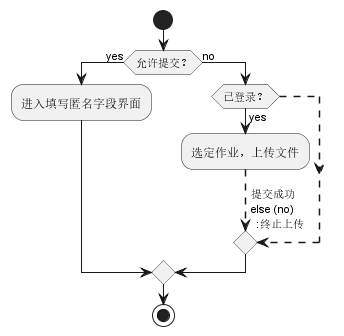

The diagram above was rendered by PlantUML. Its source (embedded in the PNG):
@startuml
start
if (允许提交？) then (yes)
  :进入填写匿名字段界面;
else (no)
  if (已登录？) then (yes)
    :选定作业，上传文件;
    -[dashed]->提交成功
  else (no)
    :终止上传;
  endif
endif
stop
@enduml